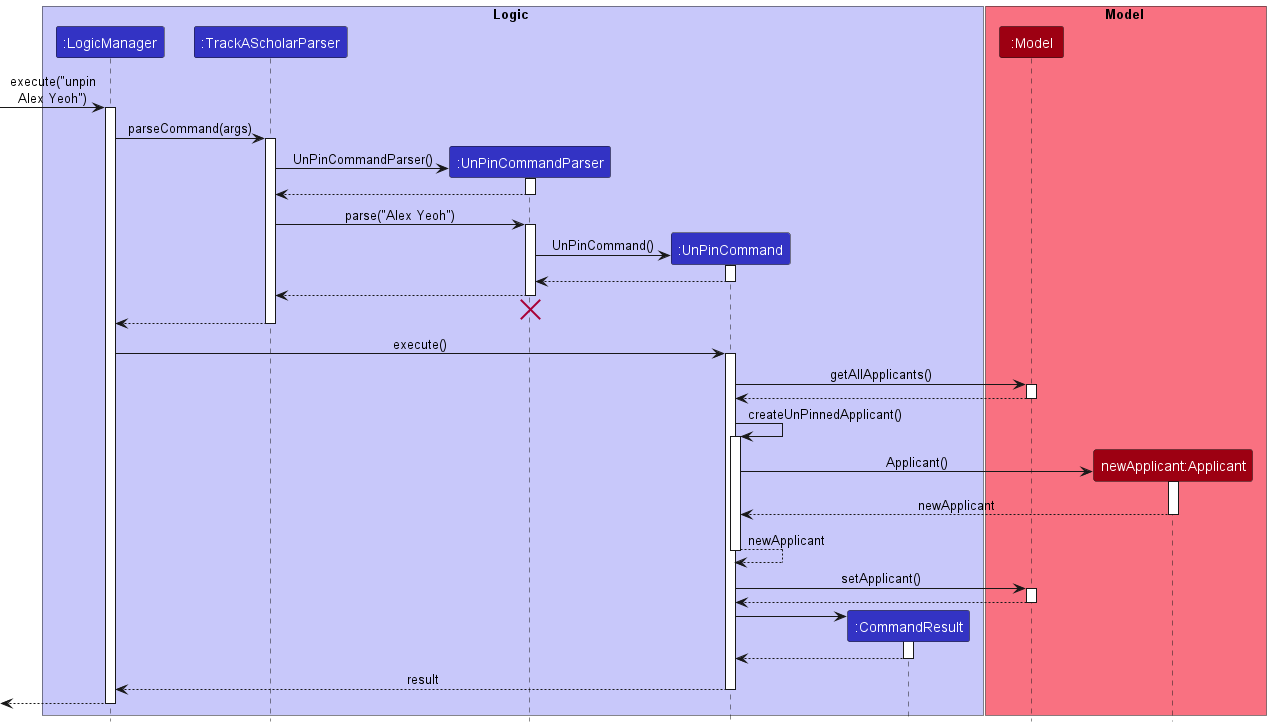

The diagram above was rendered by PlantUML. Its source (embedded in the PNG):
@startuml
!include style.puml

box Logic LOGIC_COLOR_T1
participant ":LogicManager" as LogicManager LOGIC_COLOR
participant ":TrackAScholarParser" as TrackAScholarParser LOGIC_COLOR
participant ":UnPinCommandParser" as UnPinCommandParser LOGIC_COLOR
participant ":UnPinCommand" as UnPinCommand LOGIC_COLOR
participant ":CommandResult" as CommandResult LOGIC_COLOR
end box

box Model MODEL_COLOR_T1
participant ":Model" as Model MODEL_COLOR
participant "newApplicant:Applicant" as Applicant MODEL_COLOR
end box

[-> LogicManager : execute("unpin\nAlex Yeoh")
activate LogicManager

LogicManager -> TrackAScholarParser : parseCommand(args)
activate TrackAScholarParser

create UnPinCommandParser
TrackAScholarParser -> UnPinCommandParser: UnPinCommandParser()
activate UnPinCommandParser

UnPinCommandParser --> TrackAScholarParser
deactivate UnPinCommandParser

TrackAScholarParser -> UnPinCommandParser : parse("Alex Yeoh")
activate UnPinCommandParser

create UnPinCommand
UnPinCommandParser -> UnPinCommand : UnPinCommand()
activate UnPinCommand

UnPinCommand --> UnPinCommandParser
deactivate UnPinCommand

UnPinCommandParser --> TrackAScholarParser
deactivate UnPinCommandParser
'Hidden arrow to position the destroy marker below the end of the activation bar.
UnPinCommandParser -[hidden]-> TrackAScholarParser
destroy UnPinCommandParser

TrackAScholarParser --> LogicManager
deactivate TrackAScholarParser

LogicManager -> UnPinCommand : execute()
activate UnPinCommand

UnPinCommand -> Model : getAllApplicants()
activate Model

Model --> UnPinCommand
deactivate Model

UnPinCommand -> UnPinCommand : createUnPinnedApplicant()
activate UnPinCommand

create Applicant
UnPinCommand -> Applicant : Applicant()
activate Applicant

Applicant --> UnPinCommand : newApplicant
deactivate Applicant

UnPinCommand --> UnPinCommand : newApplicant

deactivate UnPinCommand

UnPinCommand -> Model : setApplicant()
activate Model

Model --> UnPinCommand
deactivate Model

create CommandResult
UnPinCommand -> CommandResult
activate CommandResult

CommandResult --> UnPinCommand
deactivate CommandResult

UnPinCommand --> LogicManager : result
deactivate UnPinCommand

[<--LogicManager
deactivate LogicManager
@enduml